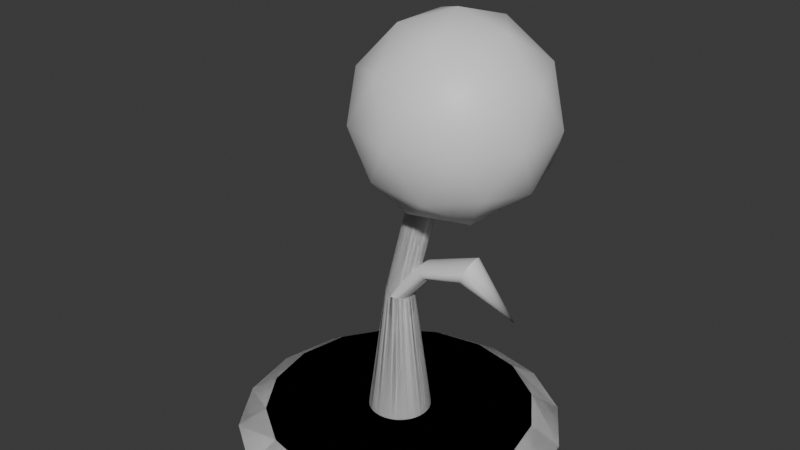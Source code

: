 # Source: Vegetables.blend  (saved by Blender 4.4.32; exported with 4.5.12 LTS)
import bpy
from mathutils import Matrix  # noqa: F401  (used for matrix-valued properties, if any)

bpy.ops.wm.read_factory_settings(use_empty=True)
scene = bpy.context.scene
scene.name = 'Scene'

# ---- collections
col_collection = bpy.data.collections.new('Collection'); scene.collection.children.link(col_collection)

# ---- materials (node trees are filled in below, after node groups)
mat_dirt = bpy.data.materials.new('Dirt')
mat_stem = bpy.data.materials.new('Stem')
mat_stem.alpha_threshold = 0.0
mat_stem.roughness = 0.5
mat_stem.line_color = (0.0, 0.0, 0.0, 1.0)
mat_tomato = bpy.data.materials.new('Tomato')

# ---- node groups
ng_smooth_by_angle = bpy.data.node_groups.new('Smooth by Angle', 'GeometryNodeTree')
_s = ng_smooth_by_angle.interface.new_socket(name='Mesh', in_out='OUTPUT', socket_type='NodeSocketGeometry')
_s = ng_smooth_by_angle.interface.new_socket(name='Mesh', in_out='INPUT', socket_type='NodeSocketGeometry')
_s = ng_smooth_by_angle.interface.new_socket(name='Angle', in_out='INPUT', socket_type='NodeSocketFloat')
_s.subtype = 'ANGLE'
_s.default_value = 0.5236
_s.min_value = 0.0
_s.max_value = 3.142
_s.description = 'Maximum face angle for smooth edges'
_s = ng_smooth_by_angle.interface.new_socket(name='Ignore Sharpness', in_out='INPUT', socket_type='NodeSocketBool')
_s.force_non_field = True
ng_smooth_by_angle.description = 'Set the sharpness of mesh edges based on the angle between the neighboring faces'
ng_smooth_by_angle.is_modifier = True
_N = ng_smooth_by_angle.nodes; _L = ng_smooth_by_angle.links
n0 = _N.new('GeometryNodeSetShadeSmooth'); n0.name = 'Set Shade Smooth'; n0.location = (120, -80)
n0.domain = 'EDGE'
n1 = _N.new('GeometryNodeSetShadeSmooth'); n1.name = 'Set Shade Smooth.001'; n1.location = (300, -80)
n2 = _N.new('NodeGroupOutput'); n2.name = 'Group Output'; n2.location = (480, -80)
n3 = _N.new('GeometryNodeInputMeshEdgeAngle'); n3.name = 'Edge Angle'; n3.location = (-440, -240)
n4 = _N.new('NodeGroupInput'); n4.name = 'Group Input'; n4.location = (-80, -80)
n5 = _N.new('GeometryNodeInputEdgeSmooth'); n5.name = 'Is Edge Smooth'; n5.location = (-260, -120)
n6 = _N.new('GeometryNodeInputShadeSmooth'); n6.name = 'Is Shade Smooth'; n6.location = (-440, -397)
n7 = _N.new('FunctionNodeCompare'); n7.name = 'Compare'; n7.location = (-260, -260)
n7.operation = 'LESS_EQUAL'
n7.inputs[6].default_value = (0.0, 0.0, 0.0, 0.0)
n7.inputs[7].default_value = (0.0, 0.0, 0.0, 0.0)
n8 = _N.new('FunctionNodeBooleanMath'); n8.name = 'Boolean Math.001'; n8.location = (-80, -260)
n9 = _N.new('NodeGroupInput'); n9.name = 'Group Input.001'; n9.location = (-440, -329)
n10 = _N.new('NodeGroupInput'); n10.name = 'Group Input.002'; n10.location = (-259, -189)
n11 = _N.new('FunctionNodeBooleanMath'); n11.name = 'Boolean Math'; n11.location = (-80, -149)
n11.operation = 'OR'
n12 = _N.new('FunctionNodeBooleanMath'); n12.name = 'Boolean Math.002'; n12.location = (-260, -380)
n12.operation = 'OR'
n13 = _N.new('NodeGroupInput'); n13.name = 'Group Input.003'; n13.location = (-440, -460)
_L.new(n3.outputs[0], n7.inputs[0])
_L.new(n1.outputs[0], n2.inputs[0])
_L.new(n9.outputs[1], n7.inputs[1])
_L.new(n7.outputs[0], n8.inputs[0])
_L.new(n4.outputs[0], n0.inputs[0])
_L.new(n0.outputs[0], n1.inputs[0])
_L.new(n8.outputs[0], n0.inputs[2])
_L.new(n10.outputs[2], n11.inputs[1])
_L.new(n5.outputs[0], n11.inputs[0])
_L.new(n11.outputs[0], n0.inputs[1])
_L.new(n13.outputs[2], n12.inputs[1])
_L.new(n6.outputs[0], n12.inputs[0])
_L.new(n12.outputs[0], n8.inputs[1])
n2.is_active_output = True

# ---- material node trees
mat_dirt.use_nodes = True; mat_dirt.node_tree.nodes.clear()
_N = mat_dirt.node_tree.nodes; _L = mat_dirt.node_tree.links
n0 = _N.new('ShaderNodeBsdfPrincipled'); n0.name = 'Principled BSDF'; n0.location = (10, 300)
n1 = _N.new('ShaderNodeOutputMaterial'); n1.name = 'Material Output'; n1.location = (300, 300)
_L.new(n0.outputs[0], n1.inputs[0])
n1.is_active_output = True
mat_stem.use_nodes = True; mat_stem.node_tree.nodes.clear()
_N = mat_stem.node_tree.nodes; _L = mat_stem.node_tree.links
n0 = _N.new('ShaderNodeOutputMaterial'); n0.name = 'Material Output'; n0.location = (300, 300)
n1 = _N.new('ShaderNodeBsdfPrincipled'); n1.name = 'Principled BSDF'; n1.location = (10, 300)
n1.inputs[3].default_value = 1.45
_L.new(n1.outputs[0], n0.inputs[0])
n0.is_active_output = True
mat_tomato.use_nodes = True; mat_tomato.node_tree.nodes.clear()
_N = mat_tomato.node_tree.nodes; _L = mat_tomato.node_tree.links
n0 = _N.new('ShaderNodeBsdfPrincipled'); n0.name = 'Principled BSDF'; n0.location = (10, 300)
n1 = _N.new('ShaderNodeOutputMaterial'); n1.name = 'Material Output'; n1.location = (300, 300)
_L.new(n0.outputs[0], n1.inputs[0])
n1.is_active_output = True

# ---- world
world_world = bpy.data.worlds.new('World'); scene.world = world_world
world_world.use_nodes = True; world_world.node_tree.nodes.clear()
_N = world_world.node_tree.nodes; _L = world_world.node_tree.links
n0 = _N.new('ShaderNodeOutputWorld'); n0.name = 'World Output'; n0.location = (300, 300)
n1 = _N.new('ShaderNodeBackground'); n1.name = 'Background'; n1.location = (10, 300)
n1.inputs[0].default_value = (0.05088, 0.05088, 0.05088, 1.0)
_L.new(n1.outputs[0], n0.inputs[0])
n0.is_active_output = True
world_world.color = (0.05088, 0.05088, 0.05088)
world_world.sun_shadow_jitter_overblur = 0.0

# ---- meshes
me_circle_003 = bpy.data.meshes.new('Circle.003')
me_circle_003.from_pydata([(5.798e-09, 0.6109, 0.0), (-0.2338, 0.5644, 0.0), (-0.432, 0.432, 0.0), (-0.5644, 0.2338, 0.0), (-0.6109, -4.349e-09, 0.0), (-0.5644, -0.2338, 0.0), (-0.432, -0.432, 0.0), (-0.2338, -0.5644, 0.0), (5.798e-09, -0.6109, 0.0), (0.2338, -0.5644, 0.0), (0.432, -0.432, 0.0), (0.5644, -0.2338, 0.0), (0.6109, -4.349e-09, 0.0), (0.5644, 0.2338, 0.0), (0.432, 0.432, 0.0), (0.2338, 0.5644, 0.0), (7.374e-09, 0.5051, 0.07019), (-0.1933, 0.4667, 0.07019), (-0.3572, 0.3572, 0.07019), (-0.4667, 0.1933, 0.07019), (-0.5051, -5.531e-09, 0.07019), (-0.4667, -0.1933, 0.07019), (-0.3572, -0.3572, 0.07019), (-0.1933, -0.4667, 0.07019), (7.374e-09, -0.5051, 0.07019), (0.1933, -0.4667, 0.07019), (0.3572, -0.3572, 0.07019), (0.4667, -0.1933, 0.07019), (0.5051, -5.531e-09, 0.07019), (0.4667, 0.1933, 0.07019), (0.3572, 0.3572, 0.07019), (0.1933, 0.4667, 0.07019), (0.0, -1.49e-08, 0.2944), (0.02465, 0.1239, 0.0), (0.04836, 0.1167, 0.0), (0.07021, 0.1051, 0.0), (0.08936, 0.08936, 0.0), (0.1051, 0.07021, 0.0), (0.1167, 0.04836, 0.0), (0.1239, 0.02465, 0.0), (0.1264, -8.826e-09, 0.0), (0.1239, -0.02465, 0.0), (0.1167, -0.04836, 0.0), (0.1051, -0.07021, 0.0), (0.08936, -0.08936, 0.0), (0.07021, -0.1051, 0.0), (0.04836, -0.1167, 0.0), (0.02465, -0.1239, 0.0), (4.44e-09, -0.1264, 0.0), (-0.02465, -0.1239, 0.0), (-0.04836, -0.1167, 0.0), (-0.07021, -0.1051, 0.0), (-0.08936, -0.08936, 0.0), (-0.1051, -0.07021, 0.0), (-0.1167, -0.04836, 0.0), (-0.1239, -0.02465, 0.0), (-0.1264, -8.826e-09, 0.0), (-0.1239, 0.02465, 0.0), (-0.1167, 0.04836, 0.0), (-0.1051, 0.07021, 0.0), (-0.08936, 0.08936, 0.0), (-0.07021, 0.1051, 0.0), (-0.04836, 0.1167, 0.0), (-0.02465, 0.1239, 0.0), (4.44e-09, 0.1264, 0.0)], [], [(1, 0, 15, 14, 13, 12, 11, 10, 9, 8, 7, 6, 5, 4, 3, 2), (17, 18, 19, 20, 21, 22, 23, 24, 25, 26, 27, 28, 29, 30, 31, 16), (1, 2, 18, 17), (9, 10, 26, 25), (2, 3, 19, 18), (10, 11, 27, 26), (3, 4, 20, 19), (11, 12, 28, 27), (4, 5, 21, 20), (12, 13, 29, 28), (5, 6, 22, 21), (13, 14, 30, 29), (6, 7, 23, 22), (14, 15, 31, 30), (7, 8, 24, 23), (0, 1, 17, 16), (15, 0, 16, 31), (8, 9, 25, 24), (36, 32, 37), (60, 32, 61), (53, 32, 54), (57, 32, 58), (45, 32, 46), (38, 32, 39), (52, 32, 53), (54, 32, 55), (43, 32, 44), (42, 32, 43), (59, 32, 60), (46, 32, 47), (40, 32, 41), (41, 32, 42), (51, 32, 52), (47, 32, 48), (56, 32, 57), (49, 32, 50), (50, 32, 51), (48, 32, 49), (55, 32, 56), (39, 32, 40), (33, 32, 34), (44, 32, 45), (61, 32, 62), (35, 32, 36), (64, 32, 33), (34, 32, 35), (63, 32, 64), (62, 32, 63), (37, 32, 38), (58, 32, 59)])
me_circle_003.polygons.foreach_set('use_smooth', [True] * 50)
me_circle_003.polygons.foreach_set('material_index', [0, 0, 0, 0, 0, 0, 0, 0, 0, 0, 0, 0, 0, 0, 0, 0, 0, 0, 1, 1, 1, 1, 1, 1, 1, 1, 1, 1, 1, 1, 1, 1, 1, 1, 1, 1, 1, 1, 1, 1, 1, 1, 1, 1, 1, 1, 1, 1, 1, 1])
_uv = me_circle_003.uv_layers.new(name='UVMap')
_uv.uv.foreach_set('vector', [0.0, 0.0, 0.0, 0.0, 0.0, 0.0, 0.0, 0.0, 0.0, 0.0, 0.0, 0.0, 0.0, 0.0, 0.0, 0.0, 0.0, 0.0, 0.0, 0.0, 0.0, 0.0, 0.0, 0.0, 0.0, 0.0, 0.0, 0.0, 0.0, 0.0, 0.0, 0.0, 0.0, 0.0, 0.0, 0.0, 0.0, 0.0, 0.0, 0.0, 0.0, 0.0, 0.0, 0.0, 0.0, 0.0, 0.0, 0.0, 0.0, 0.0, 0.0, 0.0, 0.0, 0.0, 0.0, 0.0, 0.0, 0.0, 0.0, 0.0, 0.0, 0.0, 0.0, 0.0, 0.0, 0.0, 0.0, 0.0, 0.0, 0.0, 0.0, 0.0, 0.0, 0.0, 0.0, 0.0, 0.0, 0.0, 0.0, 0.0, 0.0, 0.0, 0.0, 0.0, 0.0, 0.0, 0.0, 0.0, 0.0, 0.0, 0.0, 0.0, 0.0, 0.0, 0.0, 0.0, 0.0, 0.0, 0.0, 0.0, 0.0, 0.0, 0.0, 0.0, 0.0, 0.0, 0.0, 0.0, 0.0, 0.0, 0.0, 0.0, 0.0, 0.0, 0.0, 0.0, 0.0, 0.0, 0.0, 0.0, 0.0, 0.0, 0.0, 0.0, 0.0, 0.0, 0.0, 0.0, 0.0, 0.0, 0.0, 0.0, 0.0, 0.0, 0.0, 0.0, 0.0, 0.0, 0.0, 0.0, 0.0, 0.0, 0.0, 0.0, 0.0, 0.0, 0.0, 0.0, 0.0, 0.0, 0.0, 0.0, 0.0, 0.0, 0.0, 0.0, 0.0, 0.0, 0.0, 0.0, 0.0, 0.0, 0.0, 0.0, 0.0, 0.0, 0.0, 0.0, 0.0, 0.0, 0.0, 0.0, 0.0, 0.0, 0.0, 0.0, 0.0, 0.0, 0.0, 0.0, 0.0, 0.0, 0.0, 0.0, 0.0, 0.0, 0.0, 0.0, 0.0, 0.0, 0.0, 0.0, 0.0, 0.0, 0.0, 0.0, 0.0, 0.0, 0.0, 0.0, 0.0, 0.0, 0.0, 0.0, 0.0, 0.0, 0.0, 0.0, 0.0, 0.0, 0.0, 0.0, 0.0, 0.0, 0.0, 0.0, 0.0, 0.0, 0.0, 0.0, 0.0, 0.0, 0.0, 0.0, 0.0, 0.0, 0.0, 0.0, 0.0, 0.0, 0.0, 0.0, 0.0, 0.0, 0.0, 0.0, 0.0, 0.0, 0.0, 0.0, 0.0, 0.0, 0.0, 0.0, 0.0, 0.0, 0.0, 0.0, 0.0, 0.0, 0.0, 0.0, 0.0, 0.0, 0.0, 0.0, 0.0, 0.0, 0.0, 0.0, 0.0, 0.0, 0.0, 0.0, 0.0, 0.0, 0.0, 0.0, 0.0, 0.0, 0.0, 0.0, 0.0, 0.0, 0.0, 0.0, 0.0, 0.0, 0.0, 0.0, 0.0, 0.0, 0.0, 0.0, 0.0, 0.0, 0.0, 0.0, 0.0, 0.0, 0.0, 0.0, 0.0, 0.0, 0.0, 0.0, 0.0, 0.0, 0.0, 0.0, 0.0, 0.0, 0.0, 0.0, 0.0, 0.0, 0.0, 0.0, 0.0, 0.0, 0.0, 0.0, 0.0, 0.0, 0.0, 0.0, 0.0, 0.0, 0.0, 0.0, 0.0, 0.0, 0.0, 0.0, 0.0, 0.0, 0.0, 0.0, 0.0, 0.0, 0.0, 0.0, 0.0, 0.0, 0.0, 0.0, 0.0, 0.0, 0.0, 0.0, 0.0, 0.0, 0.0, 0.0, 0.0, 0.0, 0.0, 0.0, 0.0, 0.0, 0.0, 0.0, 0.0, 0.0, 0.0, 0.0, 0.0, 0.0, 0.0, 0.0, 0.0, 0.0, 0.0, 0.0, 0.0, 0.0, 0.0, 0.0, 0.0, 0.0, 0.0, 0.0, 0.0, 0.0, 0.0, 0.0, 0.0, 0.0, 0.0, 0.0, 0.0, 0.0, 0.0, 0.0])
me_circle_003.materials.append(mat_dirt)
me_circle_003.materials.append(mat_stem)
me_circle_003.update()
me_circle_001 = bpy.data.meshes.new('Circle.001')
me_circle_001.from_pydata([(5.798e-09, 0.6109, 0.0), (-0.2338, 0.5644, 0.0), (-0.432, 0.432, 0.0), (-0.5644, 0.2338, 0.0), (-0.6109, -4.349e-09, 0.0), (-0.5644, -0.2338, 0.0), (-0.432, -0.432, 0.0), (-0.2338, -0.5644, 0.0), (5.798e-09, -0.6109, 0.0), (0.2338, -0.5644, 0.0), (0.432, -0.432, 0.0), (0.5644, -0.2338, 0.0), (0.6109, -4.349e-09, 0.0), (0.5644, 0.2338, 0.0), (0.432, 0.432, 0.0), (0.2338, 0.5644, 0.0), (7.374e-09, 0.5051, 0.07019), (-0.1933, 0.4667, 0.07019), (-0.3572, 0.3572, 0.07019), (-0.4667, 0.1933, 0.07019), (-0.5051, -5.531e-09, 0.07019), (-0.4667, -0.1933, 0.07019), (-0.3572, -0.3572, 0.07019), (-0.1933, -0.4667, 0.07019), (7.374e-09, -0.5051, 0.07019), (0.1933, -0.4667, 0.07019), (0.3572, -0.3572, 0.07019), (0.4667, -0.1933, 0.07019), (0.5051, -5.531e-09, 0.07019), (0.4667, 0.1933, 0.07019), (0.3572, 0.3572, 0.07019), (0.1933, 0.4667, 0.07019), (0.01048, 0.05271, 0.5536), (0.02465, 0.1239, 0.0), (0.04836, 0.1167, 0.0), (0.07021, 0.1051, 0.0), (0.08936, 0.08936, 0.0), (0.1051, 0.07021, 0.0), (0.1167, 0.04836, 0.0), (0.1239, 0.02465, 0.0), (0.1264, -8.826e-09, 0.0), (0.1239, -0.02465, 0.0), (0.1167, -0.04836, 0.0), (0.1051, -0.07021, 0.0), (0.08936, -0.08936, 0.0), (0.07021, -0.1051, 0.0), (0.04836, -0.1167, 0.0), (0.02465, -0.1239, 0.0), (4.44e-09, -0.1264, 0.0), (-0.02465, -0.1239, 0.0), (-0.04836, -0.1167, 0.0), (-0.07021, -0.1051, 0.0), (-0.08936, -0.08936, 0.0), (-0.1051, -0.07021, 0.0), (-0.1167, -0.04836, 0.0), (-0.1239, -0.02465, 0.0), (-0.1264, -8.826e-09, 0.0), (-0.1239, 0.02465, 0.0), (-0.1167, 0.04836, 0.0), (-0.1051, 0.07021, 0.0), (-0.08936, 0.08936, 0.0), (-0.07021, 0.1051, 0.0), (-0.04836, 0.1167, 0.0), (-0.02465, 0.1239, 0.0), (4.44e-09, 0.1264, 0.0), (0.02057, 0.04965, 0.5536), (0.02986, 0.04469, 0.5536), (0.038, 0.038, 0.5536), (0.04469, 0.02986, 0.5536), (0.04965, 0.02057, 0.5536), (0.05271, 0.01048, 0.5536), (0.05374, -1.125e-08, 0.5536), (0.05271, -0.01048, 0.5536), (0.04965, -0.02057, 0.5536), (0.04469, -0.02986, 0.5536), (0.038, -0.038, 0.5536), (0.02986, -0.04469, 0.5536), (0.02057, -0.04965, 0.5536), (0.01048, -0.05271, 0.5536), (4.444e-09, -0.05374, 0.5536), (-0.01048, -0.05271, 0.5536), (-0.02057, -0.04965, 0.5536), (-0.02986, -0.04469, 0.5536), (-0.038, -0.038, 0.5536), (-0.04469, -0.02986, 0.5536), (-0.04965, -0.02057, 0.5536), (-0.05271, -0.01048, 0.5536), (-0.05374, -1.125e-08, 0.5536), (-0.05271, 0.01048, 0.5536), (-0.04965, 0.02057, 0.5536), (-0.04469, 0.02986, 0.5536), (-0.038, 0.038, 0.5536), (-0.02986, 0.04469, 0.5536), (-0.02057, 0.04965, 0.5536), (-0.01048, 0.05271, 0.5536), (4.444e-09, 0.05374, 0.5536), (0.1241, 0.05216, 0.9814), (0.1332, 0.04882, 0.9771), (0.1416, 0.04361, 0.9735), (0.1489, 0.03672, 0.9704), (0.155, 0.02842, 0.9682), (0.1596, 0.01903, 0.9669), (0.1625, 0.008903, 0.9665), (0.1636, -0.001563, 0.967), (0.1628, -0.01197, 0.9685), (0.1602, -0.02192, 0.9708), (0.1559, -0.03102, 0.9739), (0.1501, -0.03893, 0.9777), (0.1429, -0.04535, 0.9819), (0.1347, -0.05002, 0.9866), (0.1257, -0.05277, 0.9914), (0.1164, -0.05349, 0.9962), (0.107, -0.05216, 1.001), (0.09791, -0.04882, 1.005), (0.08953, -0.04361, 1.009), (0.08215, -0.03672, 1.012), (0.07605, -0.02842, 1.014), (0.07147, -0.01903, 1.015), (0.06858, -0.008903, 1.016), (0.0675, 0.001563, 1.015), (0.06827, 0.01197, 1.014), (0.07085, 0.02192, 1.011), (0.07514, 0.03102, 1.008), (0.081, 0.03893, 1.004), (0.08817, 0.04535, 1.0), (0.0964, 0.05002, 0.9955), (0.1054, 0.05277, 0.9907), (0.1147, 0.05349, 0.9859), (0.2444, -4.657e-08, 1.338)], [], [(1, 0, 15, 14, 13, 12, 11, 10, 9, 8, 7, 6, 5, 4, 3, 2), (17, 18, 19, 20, 21, 22, 23, 24, 25, 26, 27, 28, 29, 30, 31, 16), (1, 2, 18, 17), (9, 10, 26, 25), (2, 3, 19, 18), (10, 11, 27, 26), (3, 4, 20, 19), (11, 12, 28, 27), (4, 5, 21, 20), (12, 13, 29, 28), (5, 6, 22, 21), (13, 14, 30, 29), (6, 7, 23, 22), (14, 15, 31, 30), (7, 8, 24, 23), (0, 1, 17, 16), (15, 0, 16, 31), (8, 9, 25, 24), (62, 93, 94, 63), (61, 92, 93, 62), (57, 88, 89, 58), (45, 76, 77, 46), (51, 82, 83, 52), (39, 70, 71, 40), (60, 91, 92, 61), (38, 69, 70, 39), (42, 73, 74, 43), (50, 81, 82, 51), (64, 95, 32, 33), (53, 84, 85, 54), (49, 80, 81, 50), (37, 68, 69, 38), (43, 74, 75, 44), (54, 85, 86, 55), (52, 83, 84, 53), (55, 86, 87, 56), (59, 90, 91, 60), (41, 72, 73, 42), (40, 71, 72, 41), (46, 77, 78, 47), (48, 79, 80, 49), (47, 78, 79, 48), (36, 67, 68, 37), (63, 94, 95, 64), (34, 65, 66, 35), (44, 75, 76, 45), (58, 89, 90, 59), (35, 66, 67, 36), (33, 32, 65, 34), (56, 87, 88, 57), (32, 96, 97, 65), (93, 125, 126, 94), (66, 98, 99, 67), (89, 121, 122, 90), (67, 99, 100, 68), (92, 124, 125, 93), (74, 106, 107, 75), (91, 123, 124, 92), (73, 105, 106, 74), (90, 122, 123, 91), (69, 101, 102, 70), (88, 120, 121, 89), (72, 104, 105, 73), (85, 117, 118, 86), (84, 116, 117, 85), (71, 103, 104, 72), (83, 115, 116, 84), (77, 109, 110, 78), (70, 102, 103, 71), (76, 108, 109, 77), (86, 118, 119, 87), (68, 100, 101, 69), (81, 113, 114, 82), (80, 112, 113, 81), (65, 97, 98, 66), (79, 111, 112, 80), (87, 119, 120, 88), (95, 127, 96, 32), (78, 110, 111, 79), (82, 114, 115, 83), (75, 107, 108, 76), (94, 126, 127, 95), (127, 128, 96), (110, 128, 111), (114, 128, 115), (107, 128, 108), (126, 128, 127), (96, 128, 97), (125, 128, 126), (98, 128, 99), (121, 128, 122), (99, 128, 100), (124, 128, 125), (106, 128, 107), (123, 128, 124), (105, 128, 106), (122, 128, 123), (101, 128, 102), (120, 128, 121), (104, 128, 105), (117, 128, 118), (116, 128, 117), (103, 128, 104), (115, 128, 116), (109, 128, 110), (102, 128, 103), (108, 128, 109), (118, 128, 119), (100, 128, 101), (113, 128, 114), (112, 128, 113), (97, 128, 98), (111, 128, 112), (119, 128, 120)])
me_circle_001.polygons.foreach_set('use_smooth', [True] * 114)
me_circle_001.polygons.foreach_set('material_index', [0, 0, 0, 0, 0, 0, 0, 0, 0, 0, 0, 0, 0, 0, 0, 0, 0, 0, 1, 1, 1, 1, 1, 1, 1, 1, 1, 1, 1, 1, 1, 1, 1, 1, 1, 1, 1, 1, 1, 1, 1, 1, 1, 1, 1, 1, 1, 1, 1, 1, 1, 1, 1, 1, 1, 1, 1, 1, 1, 1, 1, 1, 1, 1, 1, 1, 1, 1, 1, 1, 1, 1, 1, 1, 1, 1, 1, 1, 1, 1, 1, 1, 1, 1, 1, 1, 1, 1, 1, 1, 1, 1, 1, 1, 1, 1, 1, 1, 1, 1, 1, 1, 1, 1, 1, 1, 1, 1, 1, 1, 1, 1, 1, 1])
_uv = me_circle_001.uv_layers.new(name='UVMap')
_uv.uv.foreach_set('vector', [0.0, 0.0, 0.0, 0.0, 0.0, 0.0, 0.0, 0.0, 0.0, 0.0, 0.0, 0.0, 0.0, 0.0, 0.0, 0.0, 0.0, 0.0, 0.0, 0.0, 0.0, 0.0, 0.0, 0.0, 0.0, 0.0, 0.0, 0.0, 0.0, 0.0, 0.0, 0.0, 0.0, 0.0, 0.0, 0.0, 0.0, 0.0, 0.0, 0.0, 0.0, 0.0, 0.0, 0.0, 0.0, 0.0, 0.0, 0.0, 0.0, 0.0, 0.0, 0.0, 0.0, 0.0, 0.0, 0.0, 0.0, 0.0, 0.0, 0.0, 0.0, 0.0, 0.0, 0.0, 0.0, 0.0, 0.0, 0.0, 0.0, 0.0, 0.0, 0.0, 0.0, 0.0, 0.0, 0.0, 0.0, 0.0, 0.0, 0.0, 0.0, 0.0, 0.0, 0.0, 0.0, 0.0, 0.0, 0.0, 0.0, 0.0, 0.0, 0.0, 0.0, 0.0, 0.0, 0.0, 0.0, 0.0, 0.0, 0.0, 0.0, 0.0, 0.0, 0.0, 0.0, 0.0, 0.0, 0.0, 0.0, 0.0, 0.0, 0.0, 0.0, 0.0, 0.0, 0.0, 0.0, 0.0, 0.0, 0.0, 0.0, 0.0, 0.0, 0.0, 0.0, 0.0, 0.0, 0.0, 0.0, 0.0, 0.0, 0.0, 0.0, 0.0, 0.0, 0.0, 0.0, 0.0, 0.0, 0.0, 0.0, 0.0, 0.0, 0.0, 0.0, 0.0, 0.0, 0.0, 0.0, 0.0, 0.0, 0.0, 0.0, 0.0, 0.0, 0.0, 0.0, 0.0, 0.0, 0.0, 0.0, 0.0, 0.0, 0.0, 0.0, 0.0, 0.0, 0.0, 0.0, 0.0, 0.0, 0.0, 0.0, 0.0, 0.0, 0.0, 0.0, 0.0, 0.0, 0.0, 0.0, 0.0, 0.0, 0.0, 0.0, 0.0, 0.0, 0.0, 0.0, 0.0, 0.0, 0.0, 0.0, 0.0, 0.0, 0.0, 0.0, 0.0, 0.0, 0.0, 0.0, 0.0, 0.0, 0.0, 0.0, 0.0, 0.0, 0.0, 0.0, 0.0, 0.0, 0.0, 0.0, 0.0, 0.0, 0.0, 0.0, 0.0, 0.0, 0.0, 0.0, 0.0, 0.0, 0.0, 0.0, 0.0, 0.0, 0.0, 0.0, 0.0, 0.0, 0.0, 0.0, 0.0, 0.0, 0.0, 0.0, 0.0, 0.0, 0.0, 0.0, 0.0, 0.0, 0.0, 0.0, 0.0, 0.0, 0.0, 0.0, 0.0, 0.0, 0.0, 0.0, 0.0, 0.0, 0.0, 0.0, 0.0, 0.0, 0.0, 0.0, 0.0, 0.0, 0.0, 0.0, 0.0, 0.0, 0.0, 0.0, 0.0, 0.0, 0.0, 0.0, 0.0, 0.0, 0.0, 0.0, 0.0, 0.0, 0.0, 0.0, 0.0, 0.0, 0.0, 0.0, 0.0, 0.0, 0.0, 0.0, 0.0, 0.0, 0.0, 0.0, 0.0, 0.0, 0.0, 0.0, 0.0, 0.0, 0.0, 0.0, 0.0, 0.0, 0.0, 0.0, 0.0, 0.0, 0.0, 0.0, 0.0, 0.0, 0.0, 0.0, 0.0, 0.0, 0.0, 0.0, 0.0, 0.0, 0.0, 0.0, 0.0, 0.0, 0.0, 0.0, 0.0, 0.0, 0.0, 0.0, 0.0, 0.0, 0.0, 0.0, 0.0, 0.0, 0.0, 0.0, 0.0, 0.0, 0.0, 0.0, 0.0, 0.0, 0.0, 0.0, 0.0, 0.0, 0.0, 0.0, 0.0, 0.0, 0.0, 0.0, 0.0, 0.0, 0.0, 0.0, 0.0, 0.0, 0.0, 0.0, 0.0, 0.0, 0.0, 0.0, 0.0, 0.0, 0.0, 0.0, 0.0, 0.0, 0.0, 0.0, 0.0, 0.0, 0.0, 0.0, 0.0, 0.0, 0.0, 0.0, 0.0, 0.0, 0.0, 0.0, 0.0, 0.0, 0.0, 0.0, 0.0, 0.0, 0.0, 0.0, 0.0, 0.0, 0.0, 0.0, 0.0, 0.0, 0.0, 0.0, 0.0, 0.0, 0.0, 0.0, 0.0, 0.0, 0.0, 0.0, 0.0, 0.0, 0.0, 0.0, 0.0, 0.0, 0.0, 0.0, 0.0, 0.0, 0.0, 0.0, 0.0, 0.0, 0.0, 0.0, 0.0, 0.0, 0.0, 0.0, 0.0, 0.0, 0.0, 0.0, 0.0, 0.0, 0.0, 0.0, 0.0, 0.0, 0.0, 0.0, 0.0, 0.0, 0.0, 0.0, 0.0, 0.0, 0.0, 0.0, 0.0, 0.0, 0.0, 0.0, 0.0, 0.0, 0.0, 0.0, 0.0, 0.0, 0.0, 0.0, 0.0, 0.0, 0.0, 0.0, 0.0, 0.0, 0.0, 0.0, 0.0, 0.0, 0.0, 0.0, 0.0, 0.0, 0.0, 0.0, 0.0, 0.0, 0.0, 0.0, 0.0, 0.0, 0.0, 0.0, 0.0, 0.0, 0.0, 0.0, 0.0, 0.0, 0.0, 0.0, 0.0, 0.0, 0.0, 0.0, 0.0, 0.0, 0.0, 0.0, 0.0, 0.0, 0.0, 0.0, 0.0, 0.0, 0.0, 0.0, 0.0, 0.0, 0.0, 0.0, 0.0, 0.0, 0.0, 0.0, 0.0, 0.0, 0.0, 0.0, 0.0, 0.0, 0.0, 0.0, 0.0, 0.0, 0.0, 0.0, 0.0, 0.0, 0.0, 0.0, 0.0, 0.0, 0.0, 0.0, 0.0, 0.0, 0.0, 0.0, 0.0, 0.0, 0.0, 0.0, 0.0, 0.0, 0.0, 0.0, 0.0, 0.0, 0.0, 0.0, 0.0, 0.0, 0.0, 0.0, 0.0, 0.0, 0.0, 0.0, 0.0, 0.0, 0.0, 0.0, 0.0, 0.0, 0.0, 0.0, 0.0, 0.0, 0.0, 0.0, 0.0, 0.0, 0.0, 0.0, 0.0, 0.0, 0.0, 0.0, 0.0, 0.0, 0.0, 0.0, 0.0, 0.0, 0.0, 0.0, 0.0, 0.0, 0.0, 0.0, 0.0, 0.0, 0.0, 0.0, 0.0, 0.0, 0.0, 0.0, 0.0, 0.0, 0.0, 0.0, 0.0, 0.0, 0.0, 0.0, 0.0, 0.0, 0.0, 0.0, 0.0, 0.0, 0.0, 0.0, 0.0, 0.0, 0.0, 0.0, 0.0, 0.0, 0.0, 0.0, 0.0, 0.0, 0.0, 0.0, 0.0, 0.0, 0.0, 0.0, 0.0, 0.0, 0.0, 0.0, 0.0, 0.0, 0.0, 0.0, 0.0, 0.0, 0.0, 0.0, 0.0, 0.0, 0.0, 0.0, 0.0, 0.0, 0.0, 0.0, 0.0, 0.0, 0.0, 0.0, 0.0, 0.0, 0.0, 0.0, 0.0, 0.0, 0.0, 0.0, 0.0, 0.0, 0.0, 0.0, 0.0, 0.0, 0.0, 0.0, 0.0, 0.0, 0.0, 0.0, 0.0, 0.0, 0.0, 0.0, 0.0, 0.0, 0.0, 0.0, 0.0, 0.0, 0.0, 0.0, 0.0, 0.0, 0.0, 0.0, 0.0, 0.0, 0.0, 0.0, 0.0, 0.0, 0.0, 0.0, 0.0, 0.0, 0.0, 0.0, 0.0, 0.0, 0.0, 0.0, 0.0, 0.0, 0.0, 0.0, 0.0, 0.0, 0.0, 0.0, 0.0, 0.0, 0.0, 0.0, 0.0, 0.0, 0.0, 0.0, 0.0, 0.0, 0.0, 0.0, 0.0, 0.0, 0.0, 0.0, 0.0, 0.0, 0.0, 0.0, 0.0, 0.0, 0.0, 0.0, 0.0, 0.0, 0.0, 0.0, 0.0, 0.0, 0.0, 0.0, 0.0, 0.0, 0.0, 0.0, 0.0, 0.0, 0.0, 0.0, 0.0, 0.0, 0.0, 0.0, 0.0, 0.0, 0.0, 0.0, 0.0, 0.0, 0.0, 0.0, 0.0, 0.0, 0.0, 0.0, 0.0, 0.0, 0.0, 0.0, 0.0, 0.0, 0.0, 0.0, 0.0, 0.0, 0.0, 0.0, 0.0, 0.0, 0.0, 0.0, 0.0, 0.0, 0.0, 0.0, 0.0, 0.0, 0.0, 0.0, 0.0, 0.0, 0.0, 0.0, 0.0, 0.0, 0.0, 0.0, 0.0, 0.0, 0.0, 0.0, 0.0, 0.0, 0.0, 0.0, 0.0, 0.0, 0.0, 0.0, 0.0, 0.0, 0.0, 0.0, 0.0, 0.0, 0.0, 0.0, 0.0, 0.0, 0.0, 0.0, 0.0, 0.0, 0.0, 0.0, 0.0, 0.0, 0.0, 0.0, 0.0, 0.0, 0.0, 0.0, 0.0, 0.0, 0.0, 0.0, 0.0, 0.0, 0.0, 0.0, 0.0, 0.0, 0.0, 0.0, 0.0, 0.0, 0.0, 0.0, 0.0, 0.0, 0.0, 0.0, 0.0, 0.0, 0.0, 0.0, 0.0, 0.0, 0.0, 0.0, 0.0, 0.0, 0.0, 0.0, 0.0, 0.0, 0.0, 0.0, 0.0, 0.0, 0.0, 0.0, 0.0, 0.0, 0.0, 0.0, 0.0, 0.0, 0.0, 0.0, 0.0, 0.0, 0.0, 0.0, 0.0, 0.0, 0.0])
me_circle_001.materials.append(mat_dirt)
me_circle_001.materials.append(mat_stem)
me_circle_001.update()
me_circle_002 = bpy.data.meshes.new('Circle.002')
me_circle_002.from_pydata([(5.798e-09, 0.6109, 0.0), (-0.2338, 0.5644, 0.0), (-0.432, 0.432, 0.0), (-0.5644, 0.2338, 0.0), (-0.6109, -4.349e-09, 0.0), (-0.5644, -0.2338, 0.0), (-0.432, -0.432, 0.0), (-0.2338, -0.5644, 0.0), (5.798e-09, -0.6109, 0.0), (0.2338, -0.5644, 0.0), (0.432, -0.432, 0.0), (0.5644, -0.2338, 0.0), (0.6109, -4.349e-09, 0.0), (0.5644, 0.2338, 0.0), (0.432, 0.432, 0.0), (0.2338, 0.5644, 0.0), (7.374e-09, 0.5051, 0.07019), (-0.1933, 0.4667, 0.07019), (-0.3572, 0.3572, 0.07019), (-0.4667, 0.1933, 0.07019), (-0.5051, -5.531e-09, 0.07019), (-0.4667, -0.1933, 0.07019), (-0.3572, -0.3572, 0.07019), (-0.1933, -0.4667, 0.07019), (7.374e-09, -0.5051, 0.07019), (0.1933, -0.4667, 0.07019), (0.3572, -0.3572, 0.07019), (0.4667, -0.1933, 0.07019), (0.5051, -5.531e-09, 0.07019), (0.4667, 0.1933, 0.07019), (0.3572, 0.3572, 0.07019), (0.1933, 0.4667, 0.07019), (0.01048, 0.05271, 0.5536), (0.02465, 0.1239, 0.0), (0.04836, 0.1167, 0.0), (0.07021, 0.1051, 0.0), (0.08936, 0.08936, 0.0), (0.1051, 0.07021, 0.0), (0.1167, 0.04836, 0.0), (0.1239, 0.02465, 0.0), (0.1264, -8.826e-09, 0.0), (0.1239, -0.02465, 0.0), (0.1167, -0.04836, 0.0), (0.1051, -0.07021, 0.0), (0.08936, -0.08936, 0.0), (0.07021, -0.1051, 0.0), (0.04836, -0.1167, 0.0), (0.02465, -0.1239, 0.0), (4.44e-09, -0.1264, 0.0), (-0.02465, -0.1239, 0.0), (-0.04836, -0.1167, 0.0), (-0.07021, -0.1051, 0.0), (-0.08936, -0.08936, 0.0), (-0.1051, -0.07021, 0.0), (-0.1167, -0.04836, 0.0), (-0.1239, -0.02465, 0.0), (-0.1264, -8.826e-09, 0.0), (-0.1239, 0.02465, 0.0), (-0.1167, 0.04836, 0.0), (-0.1051, 0.07021, 0.0), (-0.08936, 0.08936, 0.0), (-0.07021, 0.1051, 0.0), (-0.04836, 0.1167, 0.0), (-0.02465, 0.1239, 0.0), (4.44e-09, 0.1264, 0.0), (0.02057, 0.04965, 0.5536), (0.02986, 0.04469, 0.5536), (0.038, 0.038, 0.5536), (0.04469, 0.02986, 0.5536), (0.04965, 0.02057, 0.5536), (0.05271, 0.01048, 0.5536), (0.05374, -1.125e-08, 0.5536), (0.05271, -0.01048, 0.5536), (0.04965, -0.02057, 0.5536), (0.04469, -0.02986, 0.5536), (0.038, -0.038, 0.5536), (0.02986, -0.04469, 0.5536), (0.02057, -0.04965, 0.5536), (0.01048, -0.05271, 0.5536), (4.444e-09, -0.05374, 0.5536), (-0.01048, -0.05271, 0.5536), (-0.02057, -0.04965, 0.5536), (-0.02986, -0.04469, 0.5536), (-0.038, -0.038, 0.5536), (-0.04469, -0.02986, 0.5536), (-0.04965, -0.02057, 0.5536), (-0.05271, -0.01048, 0.5536), (-0.05374, -1.125e-08, 0.5536), (-0.05271, 0.01048, 0.5536), (-0.04965, 0.02057, 0.5536), (-0.04469, 0.02986, 0.5536), (-0.038, 0.038, 0.5536), (-0.02986, 0.04469, 0.5536), (-0.02057, 0.04965, 0.5536), (-0.01048, 0.05271, 0.5536), (4.444e-09, 0.05374, 0.5536), (0.1241, 0.05216, 0.9814), (0.1332, 0.04882, 0.9771), (0.1416, 0.04361, 0.9735), (0.1489, 0.03672, 0.9704), (0.155, 0.02842, 0.9682), (0.1596, 0.01903, 0.9669), (0.1625, 0.008903, 0.9665), (0.1636, -0.001563, 0.967), (0.1628, -0.01197, 0.9685), (0.1602, -0.02192, 0.9708), (0.1559, -0.03102, 0.9739), (0.1501, -0.03893, 0.9777), (0.1429, -0.04535, 0.9819), (0.1347, -0.05002, 0.9866), (0.1257, -0.05277, 0.9914), (0.1164, -0.05349, 0.9962), (0.107, -0.05216, 1.001), (0.09791, -0.04882, 1.005), (0.08953, -0.04361, 1.009), (0.08215, -0.03672, 1.012), (0.07605, -0.02842, 1.014), (0.07147, -0.01903, 1.015), (0.06858, -0.008903, 1.016), (0.0675, 0.001563, 1.015), (0.06827, 0.01197, 1.014), (0.07085, 0.02192, 1.011), (0.07514, 0.03102, 1.008), (0.081, 0.03893, 1.004), (0.08817, 0.04535, 1.0), (0.0964, 0.05002, 0.9955), (0.1054, 0.05277, 0.9907), (0.1147, 0.05349, 0.9859), (0.2444, -4.657e-08, 1.338), (0.2294, 0.0, 0.9331), (0.4844, -0.1853, 1.128), (0.132, -0.2998, 1.128), (-0.08579, 0.0, 1.128), (0.132, 0.2998, 1.128), (0.4844, 0.1853, 1.128), (0.3268, -0.2998, 1.443), (-0.02559, -0.1853, 1.443), (-0.02559, 0.1853, 1.443), (0.3268, 0.2998, 1.443), (0.5446, 0.0, 1.443), (0.2294, 0.0, 1.638), (0.1722, -0.1762, 0.9857), (0.3793, -0.1089, 0.9857), (0.322, -0.2851, 1.1), (0.5292, 0.0, 1.1), (0.3793, 0.1089, 0.9857), (0.04414, 0.0, 0.9857), (-0.01311, -0.1762, 1.1), (0.1722, 0.1762, 0.9857), (-0.01311, 0.1762, 1.1), (0.322, 0.2851, 1.1), (0.5645, -0.1089, 1.285), (0.5645, 0.1089, 1.285), (0.2294, -0.3524, 1.285), (0.4365, -0.2851, 1.285), (-0.1057, -0.1089, 1.285), (0.02227, -0.2851, 1.285), (0.02227, 0.2851, 1.285), (-0.1057, 0.1089, 1.285), (0.4365, 0.2851, 1.285), (0.2294, 0.3524, 1.285), (0.4719, -0.1762, 1.471), (0.1368, -0.2851, 1.471), (-0.07036, 0.0, 1.471), (0.1368, 0.2851, 1.471), (0.4719, 0.1762, 1.471), (0.2866, -0.1762, 1.585), (0.4147, 0.0, 1.585), (0.07952, -0.1089, 1.585), (0.07952, 0.1089, 1.585), (0.2866, 0.1762, 1.585)], [], [(1, 0, 15, 14, 13, 12, 11, 10, 9, 8, 7, 6, 5, 4, 3, 2), (17, 18, 19, 20, 21, 22, 23, 24, 25, 26, 27, 28, 29, 30, 31, 16), (1, 2, 18, 17), (9, 10, 26, 25), (2, 3, 19, 18), (10, 11, 27, 26), (3, 4, 20, 19), (11, 12, 28, 27), (4, 5, 21, 20), (12, 13, 29, 28), (5, 6, 22, 21), (13, 14, 30, 29), (6, 7, 23, 22), (14, 15, 31, 30), (7, 8, 24, 23), (0, 1, 17, 16), (15, 0, 16, 31), (8, 9, 25, 24), (62, 93, 94, 63), (61, 92, 93, 62), (57, 88, 89, 58), (45, 76, 77, 46), (51, 82, 83, 52), (39, 70, 71, 40), (60, 91, 92, 61), (38, 69, 70, 39), (42, 73, 74, 43), (50, 81, 82, 51), (64, 95, 32, 33), (53, 84, 85, 54), (49, 80, 81, 50), (37, 68, 69, 38), (43, 74, 75, 44), (54, 85, 86, 55), (52, 83, 84, 53), (55, 86, 87, 56), (59, 90, 91, 60), (41, 72, 73, 42), (40, 71, 72, 41), (46, 77, 78, 47), (48, 79, 80, 49), (47, 78, 79, 48), (36, 67, 68, 37), (63, 94, 95, 64), (34, 65, 66, 35), (44, 75, 76, 45), (58, 89, 90, 59), (35, 66, 67, 36), (33, 32, 65, 34), (56, 87, 88, 57), (32, 96, 97, 65), (93, 125, 126, 94), (66, 98, 99, 67), (89, 121, 122, 90), (67, 99, 100, 68), (92, 124, 125, 93), (74, 106, 107, 75), (91, 123, 124, 92), (73, 105, 106, 74), (90, 122, 123, 91), (69, 101, 102, 70), (88, 120, 121, 89), (72, 104, 105, 73), (85, 117, 118, 86), (84, 116, 117, 85), (71, 103, 104, 72), (83, 115, 116, 84), (77, 109, 110, 78), (70, 102, 103, 71), (76, 108, 109, 77), (86, 118, 119, 87), (68, 100, 101, 69), (81, 113, 114, 82), (80, 112, 113, 81), (65, 97, 98, 66), (79, 111, 112, 80), (87, 119, 120, 88), (95, 127, 96, 32), (78, 110, 111, 79), (82, 114, 115, 83), (75, 107, 108, 76), (94, 126, 127, 95), (127, 128, 96), (110, 128, 111), (114, 128, 115), (107, 128, 108), (126, 128, 127), (96, 128, 97), (125, 128, 126), (98, 128, 99), (121, 128, 122), (99, 128, 100), (124, 128, 125), (106, 128, 107), (123, 128, 124), (105, 128, 106), (122, 128, 123), (101, 128, 102), (120, 128, 121), (104, 128, 105), (117, 128, 118), (116, 128, 117), (103, 128, 104), (115, 128, 116), (109, 128, 110), (102, 128, 103), (108, 128, 109), (118, 128, 119), (100, 128, 101), (113, 128, 114), (112, 128, 113), (97, 128, 98), (111, 128, 112), (119, 128, 120), (129, 142, 141), (130, 142, 144), (129, 141, 146), (129, 146, 148), (129, 148, 145), (130, 144, 151), (131, 143, 153), (132, 147, 155), (133, 149, 157), (134, 150, 159), (130, 151, 154), (131, 153, 156), (132, 155, 158), (133, 157, 160), (134, 159, 152), (135, 161, 166), (136, 162, 168), (137, 163, 169), (138, 164, 170), (139, 165, 167), (167, 170, 140), (167, 165, 170), (165, 138, 170), (170, 169, 140), (170, 164, 169), (164, 137, 169), (169, 168, 140), (169, 163, 168), (163, 136, 168), (168, 166, 140), (168, 162, 166), (162, 135, 166), (166, 167, 140), (166, 161, 167), (161, 139, 167), (152, 165, 139), (152, 159, 165), (159, 138, 165), (160, 164, 138), (160, 157, 164), (157, 137, 164), (158, 163, 137), (158, 155, 163), (155, 136, 163), (156, 162, 136), (156, 153, 162), (153, 135, 162), (154, 161, 135), (154, 151, 161), (151, 139, 161), (159, 160, 138), (159, 150, 160), (150, 133, 160), (157, 158, 137), (157, 149, 158), (149, 132, 158), (155, 156, 136), (155, 147, 156), (147, 131, 156), (153, 154, 135), (153, 143, 154), (143, 130, 154), (151, 152, 139), (151, 144, 152), (144, 134, 152), (145, 150, 134), (145, 148, 150), (148, 133, 150), (148, 149, 133), (148, 146, 149), (146, 132, 149), (146, 147, 132), (146, 141, 147), (141, 131, 147), (144, 145, 134), (144, 142, 145), (142, 129, 145), (141, 143, 131), (141, 142, 143), (142, 130, 143)])
me_circle_002.polygons.foreach_set('use_smooth', [True] * 194)
me_circle_002.polygons.foreach_set('material_index', [0, 0, 0, 0, 0, 0, 0, 0, 0, 0, 0, 0, 0, 0, 0, 0, 0, 0, 1, 1, 1, 1, 1, 1, 1, 1, 1, 1, 1, 1, 1, 1, 1, 1, 1, 1, 1, 1, 1, 1, 1, 1, 1, 1, 1, 1, 1, 1, 1, 1, 1, 1, 1, 1, 1, 1, 1, 1, 1, 1, 1, 1, 1, 1, 1, 1, 1, 1, 1, 1, 1, 1, 1, 1, 1, 1, 1, 1, 1, 1, 1, 1, 1, 1, 1, 1, 1, 1, 1, 1, 1, 1, 1, 1, 1, 1, 1, 1, 1, 1, 1, 1, 1, 1, 1, 1, 1, 1, 1, 1, 1, 1, 1, 1, 2, 2, 2, 2, 2, 2, 2, 2, 2, 2, 2, 2, 2, 2, 2, 2, 2, 2, 2, 2, 2, 2, 2, 2, 2, 2, 2, 2, 2, 2, 2, 2, 2, 2, 2, 2, 2, 2, 2, 2, 2, 2, 2, 2, 2, 2, 2, 2, 2, 2, 2, 2, 2, 2, 2, 2, 2, 2, 2, 2, 2, 2, 2, 2, 2, 2, 2, 2, 2, 2, 2, 2, 2, 2, 2, 2, 2, 2, 2, 2])
_uv = me_circle_002.uv_layers.new(name='UVMap')
_uv.uv.foreach_set('vector', [0.0, 0.0, 0.0, 0.0, 0.0, 0.0, 0.0, 0.0, 0.0, 0.0, 0.0, 0.0, 0.0, 0.0, 0.0, 0.0, 0.0, 0.0, 0.0, 0.0, 0.0, 0.0, 0.0, 0.0, 0.0, 0.0, 0.0, 0.0, 0.0, 0.0, 0.0, 0.0, 0.0, 0.0, 0.0, 0.0, 0.0, 0.0, 0.0, 0.0, 0.0, 0.0, 0.0, 0.0, 0.0, 0.0, 0.0, 0.0, 0.0, 0.0, 0.0, 0.0, 0.0, 0.0, 0.0, 0.0, 0.0, 0.0, 0.0, 0.0, 0.0, 0.0, 0.0, 0.0, 0.0, 0.0, 0.0, 0.0, 0.0, 0.0, 0.0, 0.0, 0.0, 0.0, 0.0, 0.0, 0.0, 0.0, 0.0, 0.0, 0.0, 0.0, 0.0, 0.0, 0.0, 0.0, 0.0, 0.0, 0.0, 0.0, 0.0, 0.0, 0.0, 0.0, 0.0, 0.0, 0.0, 0.0, 0.0, 0.0, 0.0, 0.0, 0.0, 0.0, 0.0, 0.0, 0.0, 0.0, 0.0, 0.0, 0.0, 0.0, 0.0, 0.0, 0.0, 0.0, 0.0, 0.0, 0.0, 0.0, 0.0, 0.0, 0.0, 0.0, 0.0, 0.0, 0.0, 0.0, 0.0, 0.0, 0.0, 0.0, 0.0, 0.0, 0.0, 0.0, 0.0, 0.0, 0.0, 0.0, 0.0, 0.0, 0.0, 0.0, 0.0, 0.0, 0.0, 0.0, 0.0, 0.0, 0.0, 0.0, 0.0, 0.0, 0.0, 0.0, 0.0, 0.0, 0.0, 0.0, 0.0, 0.0, 0.0, 0.0, 0.0, 0.0, 0.0, 0.0, 0.0, 0.0, 0.0, 0.0, 0.0, 0.0, 0.0, 0.0, 0.0, 0.0, 0.0, 0.0, 0.0, 0.0, 0.0, 0.0, 0.0, 0.0, 0.0, 0.0, 0.0, 0.0, 0.0, 0.0, 0.0, 0.0, 0.0, 0.0, 0.0, 0.0, 0.0, 0.0, 0.0, 0.0, 0.0, 0.0, 0.0, 0.0, 0.0, 0.0, 0.0, 0.0, 0.0, 0.0, 0.0, 0.0, 0.0, 0.0, 0.0, 0.0, 0.0, 0.0, 0.0, 0.0, 0.0, 0.0, 0.0, 0.0, 0.0, 0.0, 0.0, 0.0, 0.0, 0.0, 0.0, 0.0, 0.0, 0.0, 0.0, 0.0, 0.0, 0.0, 0.0, 0.0, 0.0, 0.0, 0.0, 0.0, 0.0, 0.0, 0.0, 0.0, 0.0, 0.0, 0.0, 0.0, 0.0, 0.0, 0.0, 0.0, 0.0, 0.0, 0.0, 0.0, 0.0, 0.0, 0.0, 0.0, 0.0, 0.0, 0.0, 0.0, 0.0, 0.0, 0.0, 0.0, 0.0, 0.0, 0.0, 0.0, 0.0, 0.0, 0.0, 0.0, 0.0, 0.0, 0.0, 0.0, 0.0, 0.0, 0.0, 0.0, 0.0, 0.0, 0.0, 0.0, 0.0, 0.0, 0.0, 0.0, 0.0, 0.0, 0.0, 0.0, 0.0, 0.0, 0.0, 0.0, 0.0, 0.0, 0.0, 0.0, 0.0, 0.0, 0.0, 0.0, 0.0, 0.0, 0.0, 0.0, 0.0, 0.0, 0.0, 0.0, 0.0, 0.0, 0.0, 0.0, 0.0, 0.0, 0.0, 0.0, 0.0, 0.0, 0.0, 0.0, 0.0, 0.0, 0.0, 0.0, 0.0, 0.0, 0.0, 0.0, 0.0, 0.0, 0.0, 0.0, 0.0, 0.0, 0.0, 0.0, 0.0, 0.0, 0.0, 0.0, 0.0, 0.0, 0.0, 0.0, 0.0, 0.0, 0.0, 0.0, 0.0, 0.0, 0.0, 0.0, 0.0, 0.0, 0.0, 0.0, 0.0, 0.0, 0.0, 0.0, 0.0, 0.0, 0.0, 0.0, 0.0, 0.0, 0.0, 0.0, 0.0, 0.0, 0.0, 0.0, 0.0, 0.0, 0.0, 0.0, 0.0, 0.0, 0.0, 0.0, 0.0, 0.0, 0.0, 0.0, 0.0, 0.0, 0.0, 0.0, 0.0, 0.0, 0.0, 0.0, 0.0, 0.0, 0.0, 0.0, 0.0, 0.0, 0.0, 0.0, 0.0, 0.0, 0.0, 0.0, 0.0, 0.0, 0.0, 0.0, 0.0, 0.0, 0.0, 0.0, 0.0, 0.0, 0.0, 0.0, 0.0, 0.0, 0.0, 0.0, 0.0, 0.0, 0.0, 0.0, 0.0, 0.0, 0.0, 0.0, 0.0, 0.0, 0.0, 0.0, 0.0, 0.0, 0.0, 0.0, 0.0, 0.0, 0.0, 0.0, 0.0, 0.0, 0.0, 0.0, 0.0, 0.0, 0.0, 0.0, 0.0, 0.0, 0.0, 0.0, 0.0, 0.0, 0.0, 0.0, 0.0, 0.0, 0.0, 0.0, 0.0, 0.0, 0.0, 0.0, 0.0, 0.0, 0.0, 0.0, 0.0, 0.0, 0.0, 0.0, 0.0, 0.0, 0.0, 0.0, 0.0, 0.0, 0.0, 0.0, 0.0, 0.0, 0.0, 0.0, 0.0, 0.0, 0.0, 0.0, 0.0, 0.0, 0.0, 0.0, 0.0, 0.0, 0.0, 0.0, 0.0, 0.0, 0.0, 0.0, 0.0, 0.0, 0.0, 0.0, 0.0, 0.0, 0.0, 0.0, 0.0, 0.0, 0.0, 0.0, 0.0, 0.0, 0.0, 0.0, 0.0, 0.0, 0.0, 0.0, 0.0, 0.0, 0.0, 0.0, 0.0, 0.0, 0.0, 0.0, 0.0, 0.0, 0.0, 0.0, 0.0, 0.0, 0.0, 0.0, 0.0, 0.0, 0.0, 0.0, 0.0, 0.0, 0.0, 0.0, 0.0, 0.0, 0.0, 0.0, 0.0, 0.0, 0.0, 0.0, 0.0, 0.0, 0.0, 0.0, 0.0, 0.0, 0.0, 0.0, 0.0, 0.0, 0.0, 0.0, 0.0, 0.0, 0.0, 0.0, 0.0, 0.0, 0.0, 0.0, 0.0, 0.0, 0.0, 0.0, 0.0, 0.0, 0.0, 0.0, 0.0, 0.0, 0.0, 0.0, 0.0, 0.0, 0.0, 0.0, 0.0, 0.0, 0.0, 0.0, 0.0, 0.0, 0.0, 0.0, 0.0, 0.0, 0.0, 0.0, 0.0, 0.0, 0.0, 0.0, 0.0, 0.0, 0.0, 0.0, 0.0, 0.0, 0.0, 0.0, 0.0, 0.0, 0.0, 0.0, 0.0, 0.0, 0.0, 0.0, 0.0, 0.0, 0.0, 0.0, 0.0, 0.0, 0.0, 0.0, 0.0, 0.0, 0.0, 0.0, 0.0, 0.0, 0.0, 0.0, 0.0, 0.0, 0.0, 0.0, 0.0, 0.0, 0.0, 0.0, 0.0, 0.0, 0.0, 0.0, 0.0, 0.0, 0.0, 0.0, 0.0, 0.0, 0.0, 0.0, 0.0, 0.0, 0.0, 0.0, 0.0, 0.0, 0.0, 0.0, 0.0, 0.0, 0.0, 0.0, 0.0, 0.0, 0.0, 0.0, 0.0, 0.0, 0.0, 0.0, 0.0, 0.0, 0.0, 0.0, 0.0, 0.0, 0.0, 0.0, 0.0, 0.0, 0.0, 0.0, 0.0, 0.0, 0.0, 0.0, 0.0, 0.0, 0.0, 0.0, 0.0, 0.0, 0.0, 0.0, 0.0, 0.0, 0.0, 0.0, 0.0, 0.0, 0.0, 0.0, 0.0, 0.0, 0.0, 0.0, 0.0, 0.0, 0.0, 0.0, 0.0, 0.0, 0.0, 0.0, 0.0, 0.0, 0.0, 0.0, 0.0, 0.0, 0.0, 0.0, 0.0, 0.0, 0.0, 0.0, 0.0, 0.0, 0.0, 0.0, 0.0, 0.0, 0.0, 0.0, 0.0, 0.0, 0.0, 0.0, 0.0, 0.0, 0.0, 0.0, 0.0, 0.0, 0.0, 0.0, 0.0, 0.0, 0.0, 0.0, 0.0, 0.0, 0.0, 0.0, 0.0, 0.0, 0.0, 0.0, 0.0, 0.0, 0.0, 0.0, 0.0, 0.0, 0.0, 0.0, 0.0, 0.0, 0.0, 0.0, 0.0, 0.0, 0.0, 0.0, 0.0, 0.0, 0.0, 0.0, 0.0, 0.0, 0.0, 0.0, 0.0, 0.0, 0.0, 0.0, 0.0, 0.0, 0.0, 0.0, 0.0, 0.0, 0.0, 0.0, 0.0, 0.0, 0.0, 0.0, 0.0, 0.0, 0.0, 0.0, 0.0, 0.0, 0.0, 0.0, 0.0, 0.0, 0.0, 0.0, 0.0, 0.0, 0.0, 0.0, 0.0, 0.0, 0.0, 0.0, 0.0, 0.0, 0.0, 0.0, 0.0, 0.0, 0.0, 0.0, 0.0, 0.0, 0.0, 0.0, 0.0, 0.0, 0.0, 0.0, 0.0, 0.0, 0.0, 0.0, 0.0, 0.0, 0.0, 0.0, 0.0, 0.0, 0.0, 0.0, 0.0, 0.0, 0.0, 0.0, 0.0, 0.0, 0.0, 0.0, 0.0, 0.0, 0.0, 0.0, 0.0, 0.0, 0.0, 0.0, 0.0, 0.0, 0.0, 0.0, 0.0, 0.0, 0.0, 0.0, 0.0, 0.0, 0.0, 0.0, 0.0, 0.0, 0.1818, 0.0, 0.2273, 0.07873, 0.1364, 0.07873, 0.2727, 0.1575, 0.3182, 0.07873, 0.3636, 0.1575, 0.9091, 0.0, 0.9545, 0.07873, 0.8636, 0.07873, 0.7273, 0.0, 0.7727, 0.07873, 0.6818, 0.07873, 0.5455, 0.0, 0.5909, 0.07873, 0.5, 0.07873, 0.2727, 0.1575, 0.3636, 0.1575, 0.3182, 0.2362, 0.09091, 0.1575, 0.1818, 0.1575, 0.1364, 0.2362, 0.8182, 0.1575, 0.9091, 0.1575, 0.8636, 0.2362, 0.6364, 0.1575, 0.7273, 0.1575, 0.6818, 0.2362, 0.4545, 0.1575, 0.5455, 0.1575, 0.5, 0.2362, 0.2727, 0.1575, 0.3182, 0.2362, 0.2273, 0.2362, 0.09091, 0.1575, 0.1364, 0.2362, 0.04546, 0.2362, 0.8182, 0.1575, 0.8636, 0.2362, 0.7727, 0.2362, 0.6364, 0.1575, 0.6818, 0.2362, 0.5909, 0.2362, 0.4545, 0.1575, 0.5, 0.2362, 0.4091, 0.2362, 0.1818, 0.3149, 0.2727, 0.3149, 0.2273, 0.3937, 0.0, 0.3149, 0.09091, 0.3149, 0.04546, 0.3937, 0.7273, 0.3149, 0.8182, 0.3149, 0.7727, 0.3937, 0.5455, 0.3149, 0.6364, 0.3149, 0.5909, 0.3937, 0.3636, 0.3149, 0.4545, 0.3149, 0.4091, 0.3937, 0.4091, 0.3937, 0.5, 0.3937, 0.4545, 0.4724, 0.4091, 0.3937, 0.4545, 0.3149, 0.5, 0.3937, 0.4545, 0.3149, 0.5455, 0.3149, 0.5, 0.3937, 0.5909, 0.3937, 0.6818, 0.3937, 0.6364, 0.4724, 0.5909, 0.3937, 0.6364, 0.3149, 0.6818, 0.3937, 0.6364, 0.3149, 0.7273, 0.3149, 0.6818, 0.3937, 0.7727, 0.3937, 0.8636, 0.3937, 0.8182, 0.4724, 0.7727, 0.3937, 0.8182, 0.3149, 0.8636, 0.3937, 0.8182, 0.3149, 0.9091, 0.3149, 0.8636, 0.3937, 0.04546, 0.3937, 0.1364, 0.3937, 0.09091, 0.4724, 0.04546, 0.3937, 0.09091, 0.3149, 0.1364, 0.3937, 0.09091, 0.3149, 0.1818, 0.3149, 0.1364, 0.3937, 0.2273, 0.3937, 0.3182, 0.3937, 0.2727, 0.4724, 0.2273, 0.3937, 0.2727, 0.3149, 0.3182, 0.3937, 0.2727, 0.3149, 0.3636, 0.3149, 0.3182, 0.3937, 0.4091, 0.2362, 0.4545, 0.3149, 0.3636, 0.3149, 0.4091, 0.2362, 0.5, 0.2362, 0.4545, 0.3149, 0.5, 0.2362, 0.5455, 0.3149, 0.4545, 0.3149, 0.5909, 0.2362, 0.6364, 0.3149, 0.5455, 0.3149, 0.5909, 0.2362, 0.6818, 0.2362, 0.6364, 0.3149, 0.6818, 0.2362, 0.7273, 0.3149, 0.6364, 0.3149, 0.7727, 0.2362, 0.8182, 0.3149, 0.7273, 0.3149, 0.7727, 0.2362, 0.8636, 0.2362, 0.8182, 0.3149, 0.8636, 0.2362, 0.9091, 0.3149, 0.8182, 0.3149, 0.04546, 0.2362, 0.09091, 0.3149, 0.0, 0.3149, 0.04546, 0.2362, 0.1364, 0.2362, 0.09091, 0.3149, 0.1364, 0.2362, 0.1818, 0.3149, 0.09091, 0.3149, 0.2273, 0.2362, 0.2727, 0.3149, 0.1818, 0.3149, 0.2273, 0.2362, 0.3182, 0.2362, 0.2727, 0.3149, 0.3182, 0.2362, 0.3636, 0.3149, 0.2727, 0.3149, 0.5, 0.2362, 0.5909, 0.2362, 0.5455, 0.3149, 0.5, 0.2362, 0.5455, 0.1575, 0.5909, 0.2362, 0.5455, 0.1575, 0.6364, 0.1575, 0.5909, 0.2362, 0.6818, 0.2362, 0.7727, 0.2362, 0.7273, 0.3149, 0.6818, 0.2362, 0.7273, 0.1575, 0.7727, 0.2362, 0.7273, 0.1575, 0.8182, 0.1575, 0.7727, 0.2362, 0.8636, 0.2362, 0.9545, 0.2362, 0.9091, 0.3149, 0.8636, 0.2362, 0.9091, 0.1575, 0.9545, 0.2362, 0.9091, 0.1575, 1.0, 0.1575, 0.9545, 0.2362, 0.1364, 0.2362, 0.2273, 0.2362, 0.1818, 0.3149, 0.1364, 0.2362, 0.1818, 0.1575, 0.2273, 0.2362, 0.1818, 0.1575, 0.2727, 0.1575, 0.2273, 0.2362, 0.3182, 0.2362, 0.4091, 0.2362, 0.3636, 0.3149, 0.3182, 0.2362, 0.3636, 0.1575, 0.4091, 0.2362, 0.3636, 0.1575, 0.4545, 0.1575, 0.4091, 0.2362, 0.5, 0.07873, 0.5455, 0.1575, 0.4545, 0.1575, 0.5, 0.07873, 0.5909, 0.07873, 0.5455, 0.1575, 0.5909, 0.07873, 0.6364, 0.1575, 0.5455, 0.1575, 0.6818, 0.07873, 0.7273, 0.1575, 0.6364, 0.1575, 0.6818, 0.07873, 0.7727, 0.07873, 0.7273, 0.1575, 0.7727, 0.07873, 0.8182, 0.1575, 0.7273, 0.1575, 0.8636, 0.07873, 0.9091, 0.1575, 0.8182, 0.1575, 0.8636, 0.07873, 0.9545, 0.07873, 0.9091, 0.1575, 0.9545, 0.07873, 1.0, 0.1575, 0.9091, 0.1575, 0.3636, 0.1575, 0.4091, 0.07873, 0.4545, 0.1575, 0.3636, 0.1575, 0.3182, 0.07873, 0.4091, 0.07873, 0.3182, 0.07873, 0.3636, 0.0, 0.4091, 0.07873, 0.1364, 0.07873, 0.1818, 0.1575, 0.09091, 0.1575, 0.1364, 0.07873, 0.2273, 0.07873, 0.1818, 0.1575, 0.2273, 0.07873, 0.2727, 0.1575, 0.1818, 0.1575])
me_circle_002.materials.append(mat_dirt)
me_circle_002.materials.append(mat_stem)
me_circle_002.materials.append(mat_tomato)
me_circle_002.update()
me_circle_004 = bpy.data.meshes.new('Circle.004')
me_circle_004.from_pydata([(5.798e-09, 0.6109, 0.0), (-0.2338, 0.5644, 0.0), (-0.432, 0.432, 0.0), (-0.5644, 0.2338, 0.0), (-0.6109, -4.349e-09, 0.0), (-0.5644, -0.2338, 0.0), (-0.432, -0.432, 0.0), (-0.2338, -0.5644, 0.0), (5.798e-09, -0.6109, 0.0), (0.2338, -0.5644, 0.0), (0.432, -0.432, 0.0), (0.5644, -0.2338, 0.0), (0.6109, -4.349e-09, 0.0), (0.5644, 0.2338, 0.0), (0.432, 0.432, 0.0), (0.2338, 0.5644, 0.0), (7.374e-09, 0.5051, 0.07019), (-0.1933, 0.4667, 0.07019), (-0.3572, 0.3572, 0.07019), (-0.4667, 0.1933, 0.07019), (-0.5051, -5.531e-09, 0.07019), (-0.4667, -0.1933, 0.07019), (-0.3572, -0.3572, 0.07019), (-0.1933, -0.4667, 0.07019), (7.374e-09, -0.5051, 0.07019), (0.1933, -0.4667, 0.07019), (0.3572, -0.3572, 0.07019), (0.4667, -0.1933, 0.07019), (0.5051, -5.531e-09, 0.07019), (0.4667, 0.1933, 0.07019), (0.3572, 0.3572, 0.07019), (0.1933, 0.4667, 0.07019), (0.01048, 0.05271, 0.5536), (0.02465, 0.1239, 0.0), (0.04836, 0.1167, 0.0), (0.07021, 0.1051, 0.0), (0.08936, 0.08936, 0.0), (0.1051, 0.07021, 0.0), (0.1167, 0.04836, 0.0), (0.1239, 0.02465, 0.0), (0.1264, -8.826e-09, 0.0), (0.1239, -0.02465, 0.0), (0.1167, -0.04836, 0.0), (0.1051, -0.07021, 0.0), (0.08936, -0.08936, 0.0), (0.07021, -0.1051, 0.0), (0.04836, -0.1167, 0.0), (0.02465, -0.1239, 0.0), (4.44e-09, -0.1264, 0.0), (-0.02465, -0.1239, 0.0), (-0.04836, -0.1167, 0.0), (-0.07021, -0.1051, 0.0), (-0.08936, -0.08936, 0.0), (-0.1051, -0.07021, 0.0), (-0.1167, -0.04836, 0.0), (-0.1239, -0.02465, 0.0), (-0.1264, -8.826e-09, 0.0), (-0.1239, 0.02465, 0.0), (-0.1167, 0.04836, 0.0), (-0.1051, 0.07021, 0.0), (-0.08936, 0.08936, 0.0), (-0.07021, 0.1051, 0.0), (-0.04836, 0.1167, 0.0), (-0.02465, 0.1239, 0.0), (4.44e-09, 0.1264, 0.0), (0.02057, 0.04965, 0.5536), (0.02986, 0.04469, 0.5536), (0.038, 0.038, 0.5536), (0.04469, 0.02986, 0.5536), (0.04965, 0.02057, 0.5536), (0.05271, 0.01048, 0.5536), (0.05374, -1.125e-08, 0.5536), (0.05271, -0.01048, 0.5536), (0.04965, -0.02057, 0.5536), (0.04469, -0.02986, 0.5536), (0.038, -0.038, 0.5536), (0.02986, -0.04469, 0.5536), (0.02057, -0.04965, 0.5536), (0.01048, -0.05271, 0.5536), (4.444e-09, -0.05374, 0.5536), (-0.01048, -0.05271, 0.5536), (-0.02057, -0.04965, 0.5536), (-0.02986, -0.04469, 0.5536), (-0.038, -0.038, 0.5536), (-0.04469, -0.02986, 0.5536), (-0.04965, -0.02057, 0.5536), (-0.05271, -0.01048, 0.5536), (-0.05374, -1.125e-08, 0.5536), (-0.05271, 0.01048, 0.5536), (-0.04965, 0.02057, 0.5536), (-0.04469, 0.02986, 0.5536), (-0.038, 0.038, 0.5536), (-0.02986, 0.04469, 0.5536), (-0.02057, 0.04965, 0.5536), (-0.01048, 0.05271, 0.5536), (4.444e-09, 0.05374, 0.5536), (0.2954, 0.05216, 0.737), (0.2919, 0.04882, 0.7277), (0.2889, 0.04361, 0.719), (0.2865, 0.03672, 0.7114), (0.2847, 0.02842, 0.7052), (0.2838, 0.01903, 0.7005), (0.2836, 0.008903, 0.6976), (0.2842, -0.001563, 0.6965), (0.2856, -0.01197, 0.6974), (0.2877, -0.02192, 0.7002), (0.2905, -0.03102, 0.7047), (0.2937, -0.03893, 0.7108), (0.2974, -0.04535, 0.7183), (0.3014, -0.05002, 0.7269), (0.3055, -0.05277, 0.7362), (0.3095, -0.05349, 0.7459), (0.3133, -0.05216, 0.7557), (0.3168, -0.04882, 0.765), (0.3198, -0.04361, 0.7737), (0.3222, -0.03672, 0.7813), (0.324, -0.02842, 0.7875), (0.3249, -0.01903, 0.7922), (0.3251, -0.008903, 0.7951), (0.3245, 0.001563, 0.7961), (0.3231, 0.01197, 0.7953), (0.321, 0.02192, 0.7925), (0.3182, 0.03102, 0.788), (0.315, 0.03893, 0.7818), (0.3113, 0.04535, 0.7743), (0.3073, 0.05002, 0.7658), (0.3032, 0.05277, 0.7565), (0.2992, 0.05349, 0.7467), (0.4828, 0.01682, 0.602), (0.1304, 0.05362, 0.6913), (0.1356, -0.05362, 0.6909), (0.1323, -0.05244, 0.6958), (0.129, -0.04924, 0.7005), (0.1258, -0.04415, 0.7048), (0.1162, 0.0007814, 0.716), (0.1445, -0.04502, 0.6771), (0.1418, -0.04984, 0.6814), (0.1388, -0.05274, 0.6861), (0.123, -0.03736, 0.7086), (0.1498, -0.0007815, 0.6662), (0.1205, -0.02914, 0.7117), (0.1185, -0.0198, 0.7141), (0.1171, -0.009694, 0.7155), (0.15, -0.01123, 0.6667), (0.116, 0.01123, 0.7156), (0.1475, 0.0198, 0.6682), (0.149, 0.009694, 0.6667), (0.1495, -0.02124, 0.668), (0.1193, 0.03847, 0.7089), (0.1484, -0.03044, 0.6703), (0.1467, -0.03847, 0.6734), (0.1215, 0.04502, 0.7051), (0.1455, 0.02914, 0.6705), (0.1165, 0.02124, 0.7142), (0.1176, 0.03044, 0.7119), (0.1402, 0.04415, 0.6775), (0.1431, 0.03736, 0.6737), (0.1242, 0.04984, 0.7008), (0.1272, 0.05274, 0.6962), (0.1338, 0.05244, 0.6865), (0.1371, 0.04924, 0.6818)], [], [(1, 0, 15, 14, 13, 12, 11, 10, 9, 8, 7, 6, 5, 4, 3, 2), (17, 18, 19, 20, 21, 22, 23, 24, 25, 26, 27, 28, 29, 30, 31, 16), (1, 2, 18, 17), (9, 10, 26, 25), (2, 3, 19, 18), (10, 11, 27, 26), (3, 4, 20, 19), (11, 12, 28, 27), (4, 5, 21, 20), (12, 13, 29, 28), (5, 6, 22, 21), (13, 14, 30, 29), (6, 7, 23, 22), (14, 15, 31, 30), (7, 8, 24, 23), (0, 1, 17, 16), (15, 0, 16, 31), (8, 9, 25, 24), (62, 93, 94, 63), (61, 92, 93, 62), (57, 88, 89, 58), (45, 76, 77, 46), (51, 82, 83, 52), (39, 70, 71, 40), (60, 91, 92, 61), (38, 69, 70, 39), (42, 73, 74, 43), (50, 81, 82, 51), (64, 95, 32, 33), (53, 84, 85, 54), (49, 80, 81, 50), (37, 68, 69, 38), (43, 74, 75, 44), (54, 85, 86, 55), (52, 83, 84, 53), (55, 86, 87, 56), (59, 90, 91, 60), (41, 72, 73, 42), (40, 71, 72, 41), (46, 77, 78, 47), (48, 79, 80, 49), (47, 78, 79, 48), (36, 67, 68, 37), (63, 94, 95, 64), (34, 65, 66, 35), (44, 75, 76, 45), (58, 89, 90, 59), (35, 66, 67, 36), (33, 32, 65, 34), (56, 87, 88, 57), (159, 96, 97, 160), (157, 125, 126, 158), (155, 98, 99, 156), (153, 121, 122, 154), (156, 99, 100, 152), (151, 124, 125, 157), (149, 106, 107, 150), (148, 123, 124, 151), (147, 105, 106, 149), (154, 122, 123, 148), (145, 101, 102, 146), (144, 120, 121, 153), (143, 104, 105, 147), (141, 117, 118, 142), (140, 116, 117, 141), (139, 103, 104, 143), (138, 115, 116, 140), (136, 109, 110, 137), (146, 102, 103, 139), (135, 108, 109, 136), (142, 118, 119, 134), (152, 100, 101, 145), (132, 113, 114, 133), (131, 112, 113, 132), (160, 97, 98, 155), (130, 111, 112, 131), (134, 119, 120, 144), (129, 127, 96, 159), (137, 110, 111, 130), (133, 114, 115, 138), (150, 107, 108, 135), (158, 126, 127, 129), (127, 128, 96), (110, 128, 111), (114, 128, 115), (107, 128, 108), (126, 128, 127), (96, 128, 97), (125, 128, 126), (98, 128, 99), (121, 128, 122), (99, 128, 100), (124, 128, 125), (106, 128, 107), (123, 128, 124), (105, 128, 106), (122, 128, 123), (101, 128, 102), (120, 128, 121), (104, 128, 105), (117, 128, 118), (116, 128, 117), (103, 128, 104), (115, 128, 116), (109, 128, 110), (102, 128, 103), (108, 128, 109), (118, 128, 119), (100, 128, 101), (113, 128, 114), (112, 128, 113), (97, 128, 98), (111, 128, 112), (119, 128, 120), (67, 156, 152, 68), (73, 147, 149, 74), (94, 158, 129, 95), (32, 159, 160, 65), (88, 144, 153, 89), (75, 150, 135, 76), (69, 145, 146, 70), (82, 133, 138, 83), (90, 154, 148, 91), (78, 137, 130, 79), (91, 148, 151, 92), (95, 129, 159, 32), (74, 149, 150, 75), (89, 153, 154, 90), (80, 131, 132, 81), (93, 157, 158, 94), (87, 134, 144, 88), (79, 130, 131, 80), (65, 160, 155, 66), (81, 132, 133, 82), (92, 151, 157, 93), (68, 152, 145, 69), (86, 142, 134, 87), (76, 135, 136, 77), (71, 139, 143, 72), (66, 155, 156, 67), (83, 138, 140, 84), (77, 136, 137, 78), (70, 146, 139, 71), (72, 143, 147, 73), (84, 140, 141, 85), (85, 141, 142, 86)])
me_circle_004.polygons.foreach_set('use_smooth', [True] * 146)
me_circle_004.polygons.foreach_set('material_index', [0, 0, 0, 0, 0, 0, 0, 0, 0, 0, 0, 0, 0, 0, 0, 0, 0, 0, 1, 1, 1, 1, 1, 1, 1, 1, 1, 1, 1, 1, 1, 1, 1, 1, 1, 1, 1, 1, 1, 1, 1, 1, 1, 1, 1, 1, 1, 1, 1, 1, 1, 1, 1, 1, 1, 1, 1, 1, 1, 1, 1, 1, 1, 1, 1, 1, 1, 1, 1, 1, 1, 1, 1, 1, 1, 1, 1, 1, 1, 1, 1, 1, 1, 1, 1, 1, 1, 1, 1, 1, 1, 1, 1, 1, 1, 1, 1, 1, 1, 1, 1, 1, 1, 1, 1, 1, 1, 1, 1, 1, 1, 1, 1, 1, 1, 1, 1, 1, 1, 1, 1, 1, 1, 1, 1, 1, 1, 1, 1, 1, 1, 1, 1, 1, 1, 1, 1, 1, 1, 1, 1, 1, 1, 1, 1, 1])
_uv = me_circle_004.uv_layers.new(name='UVMap')
_uv.uv.foreach_set('vector', [0.0, 0.0, 0.0, 0.0, 0.0, 0.0, 0.0, 0.0, 0.0, 0.0, 0.0, 0.0, 0.0, 0.0, 0.0, 0.0, 0.0, 0.0, 0.0, 0.0, 0.0, 0.0, 0.0, 0.0, 0.0, 0.0, 0.0, 0.0, 0.0, 0.0, 0.0, 0.0, 0.0, 0.0, 0.0, 0.0, 0.0, 0.0, 0.0, 0.0, 0.0, 0.0, 0.0, 0.0, 0.0, 0.0, 0.0, 0.0, 0.0, 0.0, 0.0, 0.0, 0.0, 0.0, 0.0, 0.0, 0.0, 0.0, 0.0, 0.0, 0.0, 0.0, 0.0, 0.0, 0.0, 0.0, 0.0, 0.0, 0.0, 0.0, 0.0, 0.0, 0.0, 0.0, 0.0, 0.0, 0.0, 0.0, 0.0, 0.0, 0.0, 0.0, 0.0, 0.0, 0.0, 0.0, 0.0, 0.0, 0.0, 0.0, 0.0, 0.0, 0.0, 0.0, 0.0, 0.0, 0.0, 0.0, 0.0, 0.0, 0.0, 0.0, 0.0, 0.0, 0.0, 0.0, 0.0, 0.0, 0.0, 0.0, 0.0, 0.0, 0.0, 0.0, 0.0, 0.0, 0.0, 0.0, 0.0, 0.0, 0.0, 0.0, 0.0, 0.0, 0.0, 0.0, 0.0, 0.0, 0.0, 0.0, 0.0, 0.0, 0.0, 0.0, 0.0, 0.0, 0.0, 0.0, 0.0, 0.0, 0.0, 0.0, 0.0, 0.0, 0.0, 0.0, 0.0, 0.0, 0.0, 0.0, 0.0, 0.0, 0.0, 0.0, 0.0, 0.0, 0.0, 0.0, 0.0, 0.0, 0.0, 0.0, 0.0, 0.0, 0.0, 0.0, 0.0, 0.0, 0.0, 0.0, 0.0, 0.0, 0.0, 0.0, 0.0, 0.0, 0.0, 0.0, 0.0, 0.0, 0.0, 0.0, 0.0, 0.0, 0.0, 0.0, 0.0, 0.0, 0.0, 0.0, 0.0, 0.0, 0.0, 0.0, 0.0, 0.0, 0.0, 0.0, 0.0, 0.0, 0.0, 0.0, 0.0, 0.0, 0.0, 0.0, 0.0, 0.0, 0.0, 0.0, 0.0, 0.0, 0.0, 0.0, 0.0, 0.0, 0.0, 0.0, 0.0, 0.0, 0.0, 0.0, 0.0, 0.0, 0.0, 0.0, 0.0, 0.0, 0.0, 0.0, 0.0, 0.0, 0.0, 0.0, 0.0, 0.0, 0.0, 0.0, 0.0, 0.0, 0.0, 0.0, 0.0, 0.0, 0.0, 0.0, 0.0, 0.0, 0.0, 0.0, 0.0, 0.0, 0.0, 0.0, 0.0, 0.0, 0.0, 0.0, 0.0, 0.0, 0.0, 0.0, 0.0, 0.0, 0.0, 0.0, 0.0, 0.0, 0.0, 0.0, 0.0, 0.0, 0.0, 0.0, 0.0, 0.0, 0.0, 0.0, 0.0, 0.0, 0.0, 0.0, 0.0, 0.0, 0.0, 0.0, 0.0, 0.0, 0.0, 0.0, 0.0, 0.0, 0.0, 0.0, 0.0, 0.0, 0.0, 0.0, 0.0, 0.0, 0.0, 0.0, 0.0, 0.0, 0.0, 0.0, 0.0, 0.0, 0.0, 0.0, 0.0, 0.0, 0.0, 0.0, 0.0, 0.0, 0.0, 0.0, 0.0, 0.0, 0.0, 0.0, 0.0, 0.0, 0.0, 0.0, 0.0, 0.0, 0.0, 0.0, 0.0, 0.0, 0.0, 0.0, 0.0, 0.0, 0.0, 0.0, 0.0, 0.0, 0.0, 0.0, 0.0, 0.0, 0.0, 0.0, 0.0, 0.0, 0.0, 0.0, 0.0, 0.0, 0.0, 0.0, 0.0, 0.0, 0.0, 0.0, 0.0, 0.0, 0.0, 0.0, 0.0, 0.0, 0.0, 0.0, 0.0, 0.0, 0.0, 0.0, 0.0, 0.0, 0.0, 0.0, 0.0, 0.0, 0.0, 0.0, 0.0, 0.0, 0.0, 0.0, 0.0, 0.0, 0.0, 0.0, 0.0, 0.0, 0.0, 0.0, 0.0, 0.0, 0.0, 0.0, 0.0, 0.0, 0.0, 0.0, 0.0, 0.0, 0.0, 0.0, 0.0, 0.0, 0.0, 0.0, 0.0, 0.0, 0.0, 0.0, 0.0, 0.0, 0.0, 0.0, 0.0, 0.0, 0.0, 0.0, 0.0, 0.0, 0.0, 0.0, 0.0, 0.0, 0.0, 0.0, 0.0, 0.0, 0.0, 0.0, 0.0, 0.0, 0.0, 0.0, 0.0, 0.0, 0.0, 0.0, 0.0, 0.0, 0.0, 0.0, 0.0, 0.0, 0.0, 0.0, 0.0, 0.0, 0.0, 0.0, 0.0, 0.0, 0.0, 0.0, 0.0, 0.0, 0.0, 0.0, 0.0, 0.0, 0.0, 0.0, 0.0, 0.0, 0.0, 0.0, 0.0, 0.0, 0.0, 0.0, 0.0, 0.0, 0.0, 0.0, 0.0, 0.0, 0.0, 0.0, 0.0, 0.0, 0.0, 0.0, 0.0, 0.0, 0.0, 0.0, 0.0, 0.0, 0.0, 0.0, 0.0, 0.0, 0.0, 0.0, 0.0, 0.0, 0.0, 0.0, 0.0, 0.0, 0.0, 0.0, 0.0, 0.0, 0.0, 0.0, 0.0, 0.0, 0.0, 0.0, 0.0, 0.0, 0.0, 0.0, 0.0, 0.0, 0.0, 0.0, 0.0, 0.0, 0.0, 0.0, 0.0, 0.0, 0.0, 0.0, 0.0, 0.0, 0.0, 0.0, 0.0, 0.0, 0.0, 0.0, 0.0, 0.0, 0.0, 0.0, 0.0, 0.0, 0.0, 0.0, 0.0, 0.0, 0.0, 0.0, 0.0, 0.0, 0.0, 0.0, 0.0, 0.0, 0.0, 0.0, 0.0, 0.0, 0.0, 0.0, 0.0, 0.0, 0.0, 0.0, 0.0, 0.0, 0.0, 0.0, 0.0, 0.0, 0.0, 0.0, 0.0, 0.0, 0.0, 0.0, 0.0, 0.0, 0.0, 0.0, 0.0, 0.0, 0.0, 0.0, 0.0, 0.0, 0.0, 0.0, 0.0, 0.0, 0.0, 0.0, 0.0, 0.0, 0.0, 0.0, 0.0, 0.0, 0.0, 0.0, 0.0, 0.0, 0.0, 0.0, 0.0, 0.0, 0.0, 0.0, 0.0, 0.0, 0.0, 0.0, 0.0, 0.0, 0.0, 0.0, 0.0, 0.0, 0.0, 0.0, 0.0, 0.0, 0.0, 0.0, 0.0, 0.0, 0.0, 0.0, 0.0, 0.0, 0.0, 0.0, 0.0, 0.0, 0.0, 0.0, 0.0, 0.0, 0.0, 0.0, 0.0, 0.0, 0.0, 0.0, 0.0, 0.0, 0.0, 0.0, 0.0, 0.0, 0.0, 0.0, 0.0, 0.0, 0.0, 0.0, 0.0, 0.0, 0.0, 0.0, 0.0, 0.0, 0.0, 0.0, 0.0, 0.0, 0.0, 0.0, 0.0, 0.0, 0.0, 0.0, 0.0, 0.0, 0.0, 0.0, 0.0, 0.0, 0.0, 0.0, 0.0, 0.0, 0.0, 0.0, 0.0, 0.0, 0.0, 0.0, 0.0, 0.0, 0.0, 0.0, 0.0, 0.0, 0.0, 0.0, 0.0, 0.0, 0.0, 0.0, 0.0, 0.0, 0.0, 0.0, 0.0, 0.0, 0.0, 0.0, 0.0, 0.0, 0.0, 0.0, 0.0, 0.0, 0.0, 0.0, 0.0, 0.0, 0.0, 0.0, 0.0, 0.0, 0.0, 0.0, 0.0, 0.0, 0.0, 0.0, 0.0, 0.0, 0.0, 0.0, 0.0, 0.0, 0.0, 0.0, 0.0, 0.0, 0.0, 0.0, 0.0, 0.0, 0.0, 0.0, 0.0, 0.0, 0.0, 0.0, 0.0, 0.0, 0.0, 0.0, 0.0, 0.0, 0.0, 0.0, 0.0, 0.0, 0.0, 0.0, 0.0, 0.0, 0.0, 0.0, 0.0, 0.0, 0.0, 0.0, 0.0, 0.0, 0.0, 0.0, 0.0, 0.0, 0.0, 0.0, 0.0, 0.0, 0.0, 0.0, 0.0, 0.0, 0.0, 0.0, 0.0, 0.0, 0.0, 0.0, 0.0, 0.0, 0.0, 0.0, 0.0, 0.0, 0.0, 0.0, 0.0, 0.0, 0.0, 0.0, 0.0, 0.0, 0.0, 0.0, 0.0, 0.0, 0.0, 0.0, 0.0, 0.0, 0.0, 0.0, 0.0, 0.0, 0.0, 0.0, 0.0, 0.0, 0.0, 0.0, 0.0, 0.0, 0.0, 0.0, 0.0, 0.0, 0.0, 0.0, 0.0, 0.0, 0.0, 0.0, 0.0, 0.0, 0.0, 0.0, 0.0, 0.0, 0.0, 0.0, 0.0, 0.0, 0.0, 0.0, 0.0, 0.0, 0.0, 0.0, 0.0, 0.0, 0.0, 0.0, 0.0, 0.0, 0.0, 0.0, 0.0, 0.0, 0.0, 0.0, 0.0, 0.0, 0.0, 0.0, 0.0, 0.0, 0.0, 0.0, 0.0, 0.0, 0.0, 0.0, 0.0, 0.0, 0.0, 0.0, 0.0, 0.0, 0.0, 0.0, 0.0, 0.0, 0.0, 0.0, 0.0, 0.0, 0.0, 0.0, 0.0, 0.0, 0.0, 0.0, 0.0, 0.0, 0.0, 0.0, 0.0, 0.0, 0.0, 0.0, 0.0, 0.0, 0.0, 0.0, 0.0, 0.0, 0.0, 0.0, 0.0, 0.0, 0.0, 0.0, 0.0, 0.0, 0.0, 0.0, 0.0, 0.0, 0.0, 0.0, 0.0, 0.0, 0.0, 0.0, 0.0, 0.0, 0.0, 0.0, 0.0, 0.0, 0.0, 0.0, 0.0, 0.0, 0.0, 0.0, 0.0, 0.0, 0.0, 0.0, 0.0, 0.0, 0.0, 0.0, 0.0, 0.0, 0.0, 0.0, 0.0, 0.0, 0.0, 0.0, 0.0, 0.0, 0.0, 0.0, 0.0, 0.0, 0.0, 0.0, 0.0, 0.0, 0.0, 0.0, 0.0, 0.0, 0.0, 0.0, 0.0, 0.0, 0.0, 0.0, 0.0, 0.0, 0.0, 0.0, 0.0, 0.0, 0.0, 0.0, 0.0, 0.0, 0.0, 0.0, 0.0, 0.0, 0.0, 0.0, 0.0, 0.0, 0.0, 0.0, 0.0, 0.0, 0.0, 0.0, 0.0, 0.0, 0.0, 0.0, 0.0, 0.0, 0.0, 0.0, 0.0, 0.0, 0.0, 0.0, 0.0, 0.0, 0.0, 0.0, 0.0, 0.0, 0.0, 0.0, 0.0, 0.0, 0.0, 0.0, 0.0, 0.0, 0.0, 0.0, 0.0, 0.0, 0.0, 0.0, 0.0, 0.0, 0.0, 0.0, 0.0, 0.0, 0.0, 0.0, 0.0, 0.0, 0.0, 0.0, 0.0, 0.0, 0.0, 0.0, 0.0, 0.0, 0.0, 0.0, 0.0, 0.0, 0.0, 0.0, 0.0, 0.0, 0.0, 0.0, 0.0, 0.0, 0.0, 0.0, 0.0, 0.0, 0.0, 0.0, 0.0, 0.0, 0.0, 0.0, 0.0, 0.0, 0.0, 0.0, 0.0, 0.0, 0.0, 0.0, 0.0, 0.0, 0.0, 0.0, 0.0, 0.0, 0.0, 0.0, 0.0, 0.0, 0.0, 0.0, 0.0, 0.0, 0.0, 0.0, 0.0, 0.0, 0.0, 0.0, 0.0, 0.0, 0.0, 0.0, 0.0, 0.0, 0.0, 0.0, 0.0, 0.0, 0.0, 0.0, 0.0, 0.0, 0.0, 0.0, 0.0, 0.0, 0.0, 0.0, 0.0, 0.0, 0.0, 0.0, 0.0, 0.0, 0.0, 0.0, 0.0, 0.0, 0.0, 0.0, 0.0, 0.0, 0.0, 0.0, 0.0, 0.0, 0.0, 0.0, 0.0, 0.0, 0.0, 0.0, 0.0, 0.0, 0.0, 0.0, 0.0, 0.0, 0.0, 0.0, 0.0, 0.0, 0.0, 0.0, 0.0, 0.0])
me_circle_004.materials.append(mat_dirt)
me_circle_004.materials.append(mat_stem)
me_circle_004.update()

# ---- objects
ob_seed = bpy.data.objects.new('Seed', me_circle_003)
ob_sapling = bpy.data.objects.new('Sapling', me_circle_001)
ob_bloom = bpy.data.objects.new('Bloom', me_circle_002)
ob_wither = bpy.data.objects.new('Wither', me_circle_004)

# ---- transforms, parenting, visibility, modifiers, constraints
ob_seed.location = (0.0, 0.0, 0.0)
_m = ob_seed.modifiers.new('Smooth by Angle', 'NODES')
_m.node_group = ng_smooth_by_angle
_m.use_pin_to_last = True
_m.show_group_selector = False
ob_sapling.location = (0.0, 0.0, 0.0)
_m = ob_sapling.modifiers.new('Smooth by Angle', 'NODES')
_m.node_group = ng_smooth_by_angle
_m.use_pin_to_last = True
_m.show_group_selector = False
ob_bloom.location = (0.0, 0.0, 0.0)
_m = ob_bloom.modifiers.new('Smooth by Angle', 'NODES')
_m.node_group = ng_smooth_by_angle
_m.use_pin_to_last = True
_m.show_group_selector = False
ob_wither.location = (0.0, 0.0, 0.0)
_m = ob_wither.modifiers.new('Smooth by Angle', 'NODES')
_m.node_group = ng_smooth_by_angle
_m.use_pin_to_last = True
_m.show_group_selector = False

# ---- collection membership
col_collection.objects.link(ob_seed)
col_collection.objects.link(ob_sapling)
col_collection.objects.link(ob_bloom)
col_collection.objects.link(ob_wither)

# ---- scene / render settings (as saved in the file)
scene.frame_start = 1; scene.frame_end = 250; scene.frame_set(1)
scene.render.engine = 'BLENDER_EEVEE_NEXT'
bpy.context.view_layer.update()

# ---- added for rendering (the .blend has no active camera and no usable light): camera, sun
cam_auto = bpy.data.cameras.new('AutoCamera')
cam_auto.lens = 50.0
cam_auto.sensor_width = 36.0
cam_auto.clip_end = 1000.0
ob_auto_camera = bpy.data.objects.new('AutoCamera', cam_auto)
scene.collection.objects.link(ob_auto_camera)
ob_auto_camera.location = (2.20271, -2.64325, 2.5811)
ob_auto_camera.rotation_euler = (1.09748, -7.21219e-08, 0.694738)
scene.camera = ob_auto_camera
light_auto_sun = bpy.data.lights.new('AutoSun', 'SUN')
light_auto_sun.energy = 3.0
light_auto_sun.angle = 0.0523599
ob_auto_sun = bpy.data.objects.new('AutoSun', light_auto_sun)
scene.collection.objects.link(ob_auto_sun)
ob_auto_sun.rotation_euler = (0.872665, 0.174533, 0.523599)
bpy.context.view_layer.update()
